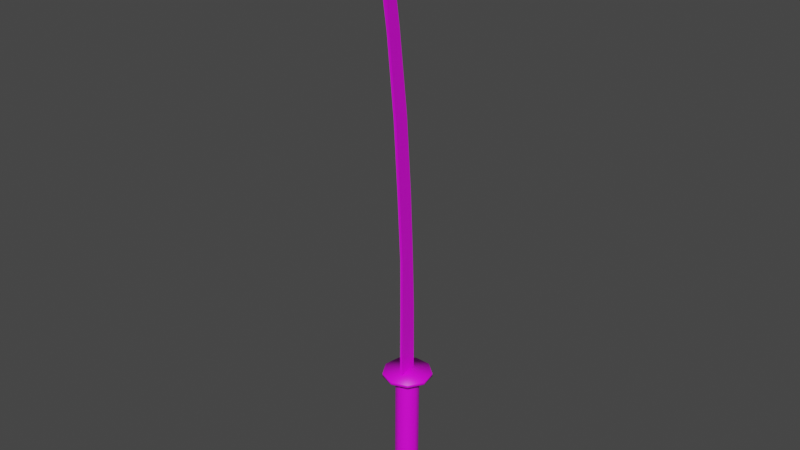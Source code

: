 # Source: Katana.blend  (saved by Blender 2.91.10; exported with 4.5.12 LTS)
import bpy
from mathutils import Matrix  # noqa: F401  (used for matrix-valued properties, if any)

bpy.ops.wm.read_factory_settings(use_empty=True)
scene = bpy.context.scene
scene.name = 'Scene'

# ---- images (referenced by path relative to the original .blend; pixels are not part of the script)
import os
ASSET_DIR = os.environ.get("B2B_ASSET_DIR", "")  # directory of the original .blend (textures are referenced by path, not embedded)
HERE = os.path.dirname(os.path.abspath(__file__))  # packed textures are extracted next to this script under _unpacked/

def load_image(name, relpath, width, height, colorspace="sRGB"):
    """Load a texture the original file referenced (path relative to the .blend, or extracted next to this script)."""
    p = next((c for c in (os.path.join(HERE, relpath), os.path.join(ASSET_DIR, relpath)) if relpath and os.path.exists(c)), "")
    if p:
        img = bpy.data.images.load(p, check_existing=True)
        img.name = name
    else:  # same state as the original file: an image datablock whose file is absent (Cycles renders it pink)
        img = bpy.data.images.new(name, width, height)
        img.source = "FILE"
        img.filepath = "//" + (relpath or name)
    img.colorspace_settings.name = colorspace
    return img
img_soul_scythe_jpg = load_image('Soul Scythe.jpg', 'Textures/Soul Scythe.jpg', 1024, 1024, 'sRGB')

# ---- materials (node trees are filled in below, after node groups)
mat_material_001 = bpy.data.materials.new('Material.001')
mat_material_001.use_transparent_shadow = False

# ---- material node trees
mat_material_001.use_nodes = True; mat_material_001.node_tree.nodes.clear()
_N = mat_material_001.node_tree.nodes; _L = mat_material_001.node_tree.links
n0 = _N.new('ShaderNodeBsdfPrincipled'); n0.name = 'Principled BSDF'; n0.location = (10, 300)
n0.distribution = 'GGX'
n0.subsurface_method = 'BURLEY'
n0.inputs[3].default_value = 1.45
n0.inputs[27].default_value = (0.0, 0.0, 0.0, 1.0)
n0.inputs[28].default_value = 1.0
n1 = _N.new('ShaderNodeOutputMaterial'); n1.name = 'Material Output'; n1.location = (300, 300)
n2 = _N.new('ShaderNodeTexImage'); n2.name = 'Image Texture'; n2.location = (-280, 280)
n2.image = img_soul_scythe_jpg
_L.new(n0.outputs[0], n1.inputs[0])
_L.new(n2.outputs[0], n0.inputs[0])
n1.is_active_output = True

# ---- world
world_world = bpy.data.worlds.new('World'); scene.world = world_world
world_world.use_nodes = True; world_world.node_tree.nodes.clear()
_N = world_world.node_tree.nodes; _L = world_world.node_tree.links
n0 = _N.new('ShaderNodeOutputWorld'); n0.name = 'World Output'; n0.location = (300, 300)
n1 = _N.new('ShaderNodeBackground'); n1.name = 'Background'; n1.location = (10, 300)
n1.inputs[0].default_value = (0.05088, 0.05088, 0.05088, 1.0)
_L.new(n1.outputs[0], n0.inputs[0])
n0.is_active_output = True
world_world.color = (0.05088, 0.05088, 0.05088)
world_world.use_sun_shadow = False
world_world.sun_shadow_jitter_overblur = 0.0

# ---- meshes
me_cylinder = bpy.data.meshes.new('Cylinder')
me_cylinder.from_pydata([(-5.215e-08, -0.1288, -0.01593), (0.08127, -0.09923, -0.01594), (0.1245, -0.02433, -0.01596), (0.1095, 0.06084, -0.01598), (0.04324, 0.1164, -0.01599), (-0.04324, 0.1164, -0.01599), (-0.1095, 0.06084, -0.01598), (-0.1245, -0.02433, -0.01596), (-0.08127, -0.09923, -0.01594), (-0.01256, -0.003816, 0.4154), (-0.01256, -0.05345, 0.3723), (-0.01256, -0.07507, 0.2629), (-0.01256, -0.0508, 0.1435), (-0.01256, 0.007273, 0.085), (-0.00756, -0.3201, 4.729), (-0.001305, -0.3538, 4.71), (0.006486, -0.3901, 4.678), (0.008422, -0.393, 4.629), (0.005148, -0.3658, 4.562), (-0.003054, -0.3137, 4.558), (-0.00688, -0.2847, 4.538), (0.001697, -0.3369, 4.52), (0.00646, -0.3327, 4.491), (0.009575, -0.3383, 4.421), (0.0106, -0.3341, 4.368), (0.003946, -0.2146, 3.692), (-0.00703, -0.1422, 3.681), (-0.008296, -0.1292, 3.636), (-0.0004323, -0.1787, 3.622), (0.003639, -0.2001, 3.575), (0.00348, -0.1906, 3.497), (-0.0009019, -0.1581, 3.459), (-0.008361, -0.1069, 3.451), (-0.008552, -0.1, 3.405), (-0.001016, -0.1496, 3.387), (0.005307, -0.1859, 3.343), (0.005845, -0.1792, 3.249), (0.001658, -0.145, 3.194), (-0.007189, -0.08234, 3.181), (-0.006964, -0.07811, 3.134), (0.0007976, -0.1294, 3.114), (0.006149, -0.1588, 3.052), (0.007541, -0.1557, 2.947), (0.003997, -0.125, 2.895), (0.009721, -0.1011, 1.981), (0.007626, -0.08196, 1.908), (-0.001574, -0.01489, 1.892), (-0.001324, -0.01253, 1.817), (0.00679, -0.06836, 1.771), (0.007207, -0.0669, 1.69), (0.00571, -0.05216, 1.619), (-0.004266, 0.01932, 1.602), (-0.00441, 0.02349, 1.539), (-5.215e-08, -0.1299, -0.1327), (-5.215e-08, -0.1309, -0.2458), (-5.215e-08, -0.1319, -0.3588), (-5.215e-08, -0.1329, -0.4719), (-5.215e-08, -0.1339, -0.585), (-5.215e-08, -0.135, -0.6981), (-5.215e-08, -0.136, -0.8111), (-5.215e-08, -0.137, -0.9242), (-5.215e-08, -0.138, -1.037), (-5.215e-08, -0.139, -1.15), (-5.215e-08, -0.1401, -1.263), (-5.215e-08, -0.1411, -1.377), (0.0004872, -0.01015, 1.52), (0.08127, -0.1125, -1.49), (0.08127, -0.1115, -1.377), (0.08127, -0.1105, -1.263), (0.08127, -0.1095, -1.15), (0.08127, -0.1084, -1.037), (0.08127, -0.1074, -0.9242), (0.08127, -0.1064, -0.8112), (0.08127, -0.1054, -0.6981), (0.08127, -0.1044, -0.585), (0.08127, -0.1033, -0.4719), (0.08127, -0.1023, -0.3588), (0.08127, -0.1013, -0.2458), (0.08127, -0.1003, -0.1327), (0.1245, -0.03762, -1.49), (0.1245, -0.03661, -1.377), (0.1245, -0.03559, -1.263), (0.1245, -0.03457, -1.15), (0.1245, -0.03355, -1.037), (0.1245, -0.03253, -0.9243), (0.1245, -0.03151, -0.8112), (0.1245, -0.03049, -0.6981), (0.1245, -0.02947, -0.585), (0.1245, -0.02845, -0.4719), (0.1245, -0.02743, -0.3589), (0.1245, -0.02641, -0.2458), (0.1245, -0.02539, -0.1327), (0.1095, 0.04754, -1.49), (0.1095, 0.04856, -1.377), (0.1095, 0.04958, -1.264), (0.1095, 0.0506, -1.15), (0.1095, 0.05162, -1.037), (0.1095, 0.05264, -0.9243), (0.1095, 0.05366, -0.8112), (0.1095, 0.05468, -0.6981), (0.1095, 0.0557, -0.585), (0.1095, 0.05672, -0.472), (0.1095, 0.05774, -0.3589), (0.1095, 0.05876, -0.2458), (0.1095, 0.05978, -0.1327), (0.04324, 0.1031, -1.49), (0.04324, 0.1042, -1.377), (0.04324, 0.1052, -1.264), (0.04324, 0.1062, -1.15), (0.04324, 0.1072, -1.037), (0.04324, 0.1082, -0.9243), (0.04324, 0.1093, -0.8112), (0.04324, 0.1103, -0.6981), (0.04324, 0.1113, -0.5851), (0.04324, 0.1123, -0.472), (0.04324, 0.1133, -0.3589), (0.04324, 0.1144, -0.2458), (0.04324, 0.1154, -0.1327), (-0.04324, 0.1031, -1.49), (-0.04324, 0.1042, -1.377), (-0.04324, 0.1052, -1.264), (-0.04324, 0.1062, -1.15), (-0.04324, 0.1072, -1.037), (-0.04324, 0.1082, -0.9243), (-0.04324, 0.1093, -0.8112), (-0.04324, 0.1103, -0.6981), (-0.04324, 0.1113, -0.5851), (-0.04324, 0.1123, -0.472), (-0.04324, 0.1133, -0.3589), (-0.04324, 0.1144, -0.2458), (-0.04324, 0.1154, -0.1327), (-0.1095, 0.04754, -1.49), (-0.1095, 0.04856, -1.377), (-0.1095, 0.04958, -1.264), (-0.1095, 0.0506, -1.15), (-0.1095, 0.05162, -1.037), (-0.1095, 0.05264, -0.9243), (-0.1095, 0.05366, -0.8112), (-0.1095, 0.05468, -0.6981), (-0.1095, 0.0557, -0.585), (-0.1095, 0.05672, -0.472), (-0.1095, 0.05774, -0.3589), (-0.1095, 0.05876, -0.2458), (-0.1095, 0.05978, -0.1327), (-0.1245, -0.03762, -1.49), (-0.1245, -0.03661, -1.377), (-0.1245, -0.03559, -1.263), (-0.1245, -0.03457, -1.15), (-0.1245, -0.03355, -1.037), (-0.1245, -0.03253, -0.9243), (-0.1245, -0.03151, -0.8112), (-0.1245, -0.03049, -0.6981), (-0.1245, -0.02947, -0.585), (-0.1245, -0.02845, -0.4719), (-0.1245, -0.02743, -0.3589), (-0.1245, -0.02641, -0.2458), (-0.1245, -0.02539, -0.1327), (-0.08127, -0.1125, -1.49), (-0.08127, -0.1115, -1.377), (-0.08127, -0.1105, -1.263), (-0.08127, -0.1095, -1.15), (-0.08127, -0.1084, -1.037), (-0.08127, -0.1074, -0.9242), (-0.08127, -0.1064, -0.8112), (-0.08127, -0.1054, -0.6981), (-0.08127, -0.1044, -0.585), (-0.08127, -0.1033, -0.4719), (-0.08127, -0.1023, -0.3588), (-0.08127, -0.1013, -0.2458), (-0.08127, -0.1003, -0.1327), (0.00757, -0.05719, 1.46), (0.01008, -0.06525, 0.7469), (0.01071, -0.0709, 0.6568), (0.009099, -0.05882, 0.5808), (0.003554, -0.01571, 0.5373), (-0.007513, 0.07249, 0.5043), (-0.007455, 0.07232, 0.4593), (0.001921, -0.003816, 0.4154), (0.008216, -0.05345, 0.3723), (0.01087, -0.07507, 0.2629), (0.007769, -0.0508, 0.1435), (0.0007589, 0.007273, 0.085), (0.009268, -0.1021, 2.058), (0.007808, -0.05404, 1.364), (-0.01256, -0.05404, 1.364), (-0.01256, -0.04911, 2.872), (-0.01256, -0.3319, 4.321), (0.007051, -0.0414, 0.7682), (-0.01256, -0.0414, 0.7682), (0.01107, -0.3273, 4.321), (-0.01256, 0.1169, 0.06526), (-0.01256, -0.2929, 4.754), (0.007179, -0.2393, 3.726), (-0.01256, -0.1021, 2.058), (-0.01256, -0.2393, 3.726), (-0.006567, -0.04911, 2.872), (-5.215e-08, -0.1421, -1.49), (-0.01256, -0.4911, 5.041), (-0.01256, -0.3218, 4.893), (-0.01256, -0.461, 4.86), (-0.01256, -0.2025, 4.322), (-0.01256, -0.3805, 4.319), (-0.01256, -0.1112, 3.725), (-0.01256, -0.2887, 3.726), (-0.01256, -0.007863, 2.873), (-0.01256, -0.1962, 2.868), (-0.01256, 0.05453, 2.066), (-0.01256, -0.1418, 2.056), (-0.01256, 0.08997, 1.362), (-0.01256, -0.1034, 1.364), (-0.01256, 0.1122, 0.7689), (-0.01256, -0.102, 0.768), (-0.01256, 0.1174, 0.004307), (-0.01256, -0.1076, 0.00708), (0.01479, -0.4911, 5.041), (0.01479, -0.461, 4.86), (0.01479, -0.3805, 4.319), (0.01479, -0.2887, 3.726), (0.01479, -0.1962, 2.868), (0.01479, -0.1418, 2.056), (0.01479, -0.1034, 1.364), (0.01479, -0.102, 0.768), (0.01479, -0.1076, 0.00708), (-0.1691, -0.2039, 0.01953), (-0.2591, -0.04805, 0.01949), (-0.2278, 0.1292, 0.01944), (-0.08998, 0.2448, 0.01941), (0.08998, 0.2448, 0.01941), (0.2278, 0.1292, 0.01944), (0.2591, -0.04805, 0.01949), (0.1691, -0.2039, 0.01953), (-3.772e-08, -0.2655, 0.01954), (-0.1691, -0.2039, -0.01591), (-0.2591, -0.04806, -0.01595), (-0.2278, 0.1292, -0.016), (-0.08998, 0.2448, -0.01603), (0.08998, 0.2448, -0.01603), (0.2278, 0.1292, -0.016), (0.2591, -0.04806, -0.01595), (0.1691, -0.2039, -0.01591), (-4.028e-08, -0.2655, -0.0159), (-0.01256, 0.07232, 0.4593), (-0.01256, 0.07249, 0.5043), (-0.01256, -0.01571, 0.5373), (-0.01256, -0.05882, 0.5808), (-0.01256, -0.0709, 0.6568), (-0.01256, -0.06525, 0.7469), (-0.01256, -0.05719, 1.46), (-0.01256, -0.01015, 1.52), (-0.01256, 0.02349, 1.539), (-0.01256, 0.01932, 1.602), (-0.01256, -0.05216, 1.619), (-0.01256, -0.0669, 1.69), (-0.01256, -0.06836, 1.771), (-0.01256, -0.01253, 1.817), (-0.01256, -0.01489, 1.892), (-0.01256, -0.08196, 1.908), (-0.01256, -0.1011, 1.981), (-0.01256, -0.125, 2.895), (-0.01256, -0.1557, 2.947), (-0.01256, -0.1588, 3.052), (-0.01256, -0.1294, 3.114), (-0.01256, -0.07811, 3.134), (-0.01256, -0.08234, 3.181), (-0.01256, -0.145, 3.194), (-0.01256, -0.1792, 3.249), (-0.01256, -0.1859, 3.343), (-0.01256, -0.1496, 3.387), (-0.01256, -0.1, 3.405), (-0.01256, -0.1069, 3.451), (-0.01256, -0.1581, 3.459), (-0.01256, -0.1906, 3.497), (-0.01256, -0.2001, 3.575), (-0.01256, -0.1787, 3.622), (-0.01256, -0.1292, 3.636), (-0.01256, -0.1422, 3.681), (-0.01256, -0.2146, 3.692), (-0.01256, -0.3386, 4.368), (-0.01256, -0.3429, 4.421), (-0.01256, -0.332, 4.491), (-0.01256, -0.3208, 4.517), (-0.01256, -0.2847, 4.538), (-0.01256, -0.3137, 4.558), (-0.01256, -0.3658, 4.562), (-0.01256, -0.393, 4.629), (-0.01256, -0.3901, 4.678), (-0.01256, -0.3538, 4.71), (-0.01256, -0.3201, 4.729), (0.002947, -0.01029, 0.7961), (-0.002856, 0.03399, 0.8278), (-0.002117, 0.02625, 0.8799), (0.007255, -0.04868, 0.9199), (0.009271, -0.06348, 0.9765), (0.009437, -0.06488, 1.071), (0.004976, -0.03357, 1.173), (-0.002042, 0.016, 1.201), (-0.003589, 0.02681, 1.255), (0.00437, -0.02956, 1.295), (0.009037, -0.1025, 2.084), (0.003213, -0.06515, 2.144), (-0.002338, -0.02623, 2.158), (-0.00259, -0.02782, 2.202), (0.003971, -0.07634, 2.219), (0.008372, -0.114, 2.303), (0.007904, -0.1188, 2.423), (0.002516, -0.08674, 2.499), (-0.00506, -0.03455, 2.52), (-0.005352, -0.03613, 2.567), (0.002439, -0.09089, 2.568), (0.007853, -0.1313, 2.614), (0.007549, -0.1362, 2.719), (0.005679, -0.1272, 2.776), (-0.006449, -0.04579, 2.81), (0.008131, -0.2471, 3.737), (0.00729, -0.253, 3.811), (-0.00177, -0.2025, 3.865), (-0.007534, -0.1671, 3.878), (-0.006218, -0.1802, 3.908), (0.004792, -0.2526, 3.914), (0.008004, -0.2824, 3.972), (0.007601, -0.2944, 4.066), (0.004552, -0.2853, 4.136), (-0.006865, -0.2163, 4.171), (-0.007311, -0.2188, 4.207), (0.003967, -0.293, 4.21), (0.01002, -0.3081, 4.24), (0.0111, -0.3255, 4.307), (-0.01256, -0.01029, 0.7961), (-0.01256, 0.03399, 0.8278), (-0.01256, 0.02625, 0.8799), (-0.01256, -0.04868, 0.9199), (-0.01256, -0.06348, 0.9765), (-0.01256, -0.06488, 1.071), (-0.01256, -0.03357, 1.173), (-0.01256, 0.016, 1.201), (-0.01256, 0.02681, 1.255), (-0.01256, -0.02956, 1.295), (-0.01256, -0.1025, 2.084), (-0.01256, -0.06515, 2.144), (-0.01256, -0.02623, 2.158), (-0.01256, -0.02782, 2.202), (-0.01256, -0.07634, 2.219), (-0.01256, -0.114, 2.303), (-0.01256, -0.1188, 2.423), (-0.01256, -0.08674, 2.499), (-0.01256, -0.03455, 2.52), (-0.01256, -0.03613, 2.567), (-0.01256, -0.09089, 2.568), (-0.01256, -0.1313, 2.614), (-0.01256, -0.1362, 2.719), (-0.01256, -0.1272, 2.776), (-0.01256, -0.04579, 2.81), (-0.01256, -0.2471, 3.737), (-0.01256, -0.253, 3.811), (-0.01256, -0.2025, 3.865), (-0.01256, -0.1671, 3.878), (-0.01256, -0.1802, 3.908), (-0.01256, -0.2526, 3.914), (-0.01256, -0.2824, 3.972), (-0.01256, -0.2944, 4.066), (-0.01256, -0.2853, 4.136), (-0.01256, -0.2163, 4.171), (-0.01256, -0.2188, 4.207), (-0.01256, -0.2686, 4.212), (-0.01256, -0.3126, 4.241), (-0.01256, -0.33, 4.308), (-0.08998, 0.2445, -0.01247), (0.08998, 0.2445, -0.01247), (-0.08998, 0.2091, -0.01247), (0.08998, 0.2091, -0.01247), (-0.08998, 0.2091, -0.1863), (-0.08998, 0.2445, -0.1863), (0.08998, 0.2091, -0.1863), (0.08998, 0.2445, -0.1863), (0.0, 0.2091, -0.01904), (0.0, 0.2445, -0.01904), (-0.01362, 0.2091, -0.1574), (-0.01362, 0.2445, -0.1574), (0.01362, 0.2091, -0.02039), (0.01362, 0.2445, -0.02039), (-0.02672, 0.2091, -0.1534), (-0.02672, 0.2445, -0.1534), (0.02672, 0.2091, -0.02436), (0.02672, 0.2445, -0.02436), (-0.03879, 0.2091, -0.1469), (-0.03879, 0.2445, -0.1469), (0.03879, 0.2091, -0.03081), (0.03879, 0.2445, -0.03081), (-0.04937, 0.2091, -0.1382), (-0.04937, 0.2445, -0.1382), (0.04937, 0.2091, -0.03949), (0.04937, 0.2445, -0.03949), (-0.05806, 0.2445, -0.1277), (-0.05806, 0.2091, -0.1277), (0.0512, 0.2091, -0.04172), (0.0534, 0.2445, -0.04441), (-0.06451, 0.2445, -0.1156), (-0.06451, 0.2091, -0.1156), (0.05806, 0.2091, -0.05008), (0.05806, 0.2445, -0.05008), (-0.06848, 0.2445, -0.1025), (-0.06848, 0.2091, -0.1025), (0.06451, 0.2445, -0.06215), (0.06451, 0.2091, -0.06215), (-0.06983, 0.2445, -0.08887), (-0.06983, 0.2091, -0.08887), (0.06848, 0.2445, -0.07525), (0.06848, 0.2091, -0.07525), (-0.06848, 0.2445, -0.07525), (-0.06848, 0.2091, -0.07525), (0.06983, 0.2445, -0.08887), (0.06983, 0.2091, -0.08887), (-0.06451, 0.2445, -0.06215), (-0.06451, 0.2091, -0.06215), (0.06848, 0.2445, -0.1025), (0.06848, 0.2091, -0.1025), (-0.05806, 0.2445, -0.05008), (-0.05806, 0.2091, -0.05008), (-0.05403, 0.2445, -0.04517), (0.06451, 0.2445, -0.1156), (0.06451, 0.2091, -0.1156), (-0.05495, 0.2091, -0.04629), (-0.04937, 0.2445, -0.03949), (-0.04937, 0.2091, -0.03949), (0.05806, 0.2445, -0.1277), (0.05806, 0.2091, -0.1277), (-0.03879, 0.2091, -0.03081), (-0.03879, 0.2445, -0.03081), (0.04937, 0.2445, -0.1382), (0.04937, 0.2091, -0.1382), (-0.02672, 0.2091, -0.02436), (-0.02672, 0.2445, -0.02436), (0.03879, 0.2091, -0.1469), (0.03879, 0.2445, -0.1469), (-0.01362, 0.2091, -0.02039), (-0.01362, 0.2445, -0.02039), (0.02672, 0.2091, -0.1534), (0.02672, 0.2445, -0.1534), (0.01362, 0.2091, -0.1574), (0.01362, 0.2445, -0.1574), (-2.275e-08, 0.2091, -0.1587), (-2.275e-08, 0.2445, -0.1587)], [], [(169, 0, 8), (167, 54, 168), (165, 56, 166), (163, 58, 164), (161, 60, 162), (159, 62, 160), (157, 64, 158), (155, 169, 156), (153, 167, 154), (151, 165, 152), (149, 163, 150), (147, 161, 148), (145, 159, 146), (143, 7, 6), (141, 155, 142), (139, 153, 140), (137, 151, 138), (135, 149, 136), (133, 147, 134), (131, 145, 132), (129, 143, 130), (127, 141, 128), (125, 139, 126), (123, 137, 124), (121, 135, 122), (119, 133, 120), (117, 5, 4), (116, 130, 117), (115, 129, 116), (114, 128, 115), (113, 127, 114), (112, 126, 113), (111, 125, 112), (110, 124, 111), (109, 123, 110), (108, 122, 109), (107, 121, 108), (106, 120, 107), (105, 119, 106), (104, 116, 117), (102, 114, 115), (100, 112, 113), (98, 110, 111), (96, 108, 109), (94, 106, 107), (2, 104, 3), (90, 102, 103), (88, 100, 101), (86, 98, 99), (84, 96, 97), (82, 94, 95), (80, 92, 93), (78, 90, 91), (76, 88, 89), (74, 86, 87), (72, 84, 85), (70, 82, 83), (68, 80, 81), (0, 78, 1), (54, 76, 77), (56, 74, 75), (58, 72, 73), (60, 70, 71), (62, 68, 69), (64, 66, 67), (168, 54, 53), (166, 56, 55), (164, 58, 57), (162, 60, 59), (160, 62, 61), (158, 64, 63), (156, 169, 8), (154, 167, 168), (152, 165, 166), (150, 163, 164), (148, 161, 162), (146, 159, 160), (144, 157, 158), (142, 155, 156), (140, 153, 154), (138, 151, 152), (136, 149, 150), (134, 147, 148), (132, 145, 146), (130, 143, 6), (128, 141, 142), (126, 139, 140), (124, 137, 138), (122, 135, 136), (120, 133, 134), (118, 131, 132), (117, 130, 5), (116, 129, 130), (115, 128, 129), (114, 127, 128), (113, 126, 127), (112, 125, 126), (111, 124, 125), (110, 123, 124), (109, 122, 123), (108, 121, 122), (107, 120, 121), (106, 119, 120), (105, 118, 119), (3, 104, 117), (103, 102, 115), (101, 100, 113), (99, 98, 111), (97, 96, 109), (95, 94, 107), (93, 92, 105), (91, 90, 103), (235, 234, 225, 226), (89, 88, 101), (232, 240, 231, 223), (87, 86, 99), (239, 238, 229, 230), (85, 84, 97), (83, 82, 95), (233, 232, 223, 224), (81, 80, 93), (240, 239, 230, 231), (1, 78, 91), (237, 236, 227, 228), (77, 76, 89), (234, 233, 224, 225), (75, 74, 87), (231, 230, 229, 228, 227, 226, 225, 224, 223), (73, 72, 85), (71, 70, 83), (69, 68, 81), (67, 66, 79), (53, 54, 77), (55, 56, 75), (57, 58, 73), (59, 60, 71), (61, 62, 69), (238, 237, 228, 229), (63, 64, 67), (366, 368, 369, 367), (226, 227, 236, 235), (367, 369, 372, 373), (372, 370, 371, 373), (368, 366, 371, 370), (374, 375, 379, 378), (379, 383, 382, 378), (383, 387, 386, 382), (387, 391, 390, 386), (390, 391, 395, 399, 398, 394), (398, 399, 402, 403), (403, 402, 406, 407), (407, 406, 410, 411), (411, 410, 414, 415), (415, 414, 419, 420), (420, 419, 424, 425), (425, 424, 428, 429), (429, 428, 433, 432), (432, 433, 437, 436), (436, 437, 439, 438), (438, 439, 441, 440), (440, 441, 377, 376), (376, 377, 381, 380), (380, 381, 385, 384), (384, 385, 389, 388), (388, 389, 392, 393), (393, 392, 396, 397), (397, 396, 400, 401), (401, 400, 404, 405), (405, 404, 408, 409), (409, 408, 412, 413), (413, 412, 416, 417), (417, 416, 418, 422, 423, 421), (422, 427, 426, 423), (427, 431, 430, 426), (431, 435, 434, 430), (435, 375, 374, 434), (64, 196, 66), (62, 63, 68), (60, 61, 70), (58, 59, 72), (56, 57, 74), (54, 55, 76), (0, 53, 78), (68, 67, 80), (70, 69, 82), (72, 71, 84), (74, 73, 86), (76, 75, 88), (78, 77, 90), (80, 79, 92), (82, 81, 94), (84, 83, 96), (86, 85, 98), (88, 87, 100), (90, 89, 102), (2, 91, 104), (94, 93, 106), (96, 95, 108), (98, 97, 110), (100, 99, 112), (102, 101, 114), (104, 103, 116), (119, 132, 133), (121, 134, 135), (123, 136, 137), (125, 138, 139), (127, 140, 141), (129, 142, 143), (131, 144, 145), (133, 146, 147), (135, 148, 149), (137, 150, 151), (139, 152, 153), (141, 154, 155), (143, 156, 7), (145, 158, 159), (147, 160, 161), (149, 162, 163), (151, 164, 165), (153, 166, 167), (155, 168, 169), (157, 196, 64), (159, 63, 62), (161, 61, 60), (163, 59, 58), (165, 57, 56), (167, 55, 54), (169, 53, 0), (66, 196, 92), (92, 79, 66), (105, 92, 144), (118, 105, 144), (144, 131, 118), (196, 157, 144), (200, 202, 194, 352, 353, 354, 355, 356, 357, 358, 359, 360, 361, 362, 363, 364, 365, 186), (204, 206, 193, 337, 338, 339, 340, 341, 342, 343, 344, 345, 346, 347, 348, 349, 350, 351, 185), (208, 210, 188, 327, 328, 329, 330, 331, 332, 333, 334, 335, 336, 184), (192, 202, 200, 189, 326, 325, 324, 323, 322, 321, 320, 319, 318, 317, 316, 315, 314, 313), (307, 306, 305, 304, 303, 302, 301, 300, 299, 298, 182, 206, 204, 195, 312, 311, 310, 309, 308), (210, 208, 183, 297, 296, 295, 294, 293, 292, 291, 290, 289, 288, 187), (191, 200, 186, 277, 278, 279, 280, 281, 282, 283, 284, 285, 286, 287), (202, 204, 185, 258, 259, 260, 261, 262, 263, 264, 265, 266, 267, 268, 269, 270, 271, 272, 273, 274, 275, 276, 194), (206, 208, 184, 247, 248, 249, 250, 251, 252, 253, 254, 255, 256, 257, 193), (188, 210, 190, 13, 12, 11, 10, 9, 241, 242, 243, 244, 245, 246), (14, 15, 16, 17, 18, 19, 20, 21, 22, 23, 24, 189, 200, 191), (25, 26, 27, 28, 29, 30, 31, 32, 33, 34, 35, 36, 37, 38, 39, 40, 41, 42, 43, 195, 204, 202, 192), (44, 45, 46, 47, 48, 49, 50, 51, 52, 65, 170, 183, 208, 206, 182), (172, 173, 174, 175, 176, 177, 178, 179, 180, 181, 190, 210, 187, 171), (63, 67, 68), (61, 69, 70), (59, 71, 72), (57, 73, 74), (55, 75, 76), (53, 77, 78), (67, 79, 80), (69, 81, 82), (71, 83, 84), (73, 85, 86), (75, 87, 88), (77, 89, 90), (1, 91, 2), (81, 93, 94), (83, 95, 96), (85, 97, 98), (87, 99, 100), (89, 101, 102), (91, 103, 104), (93, 105, 106), (95, 107, 108), (97, 109, 110), (99, 111, 112), (101, 113, 114), (103, 115, 116), (3, 117, 4), (118, 132, 119), (120, 134, 121), (122, 136, 123), (124, 138, 125), (126, 140, 127), (128, 142, 129), (130, 6, 5), (132, 146, 133), (134, 148, 135), (136, 150, 137), (138, 152, 139), (140, 154, 141), (142, 156, 143), (144, 158, 145), (146, 160, 147), (148, 162, 149), (150, 164, 151), (152, 166, 153), (154, 168, 155), (156, 8, 7), (158, 63, 159), (160, 61, 161), (162, 59, 163), (164, 57, 165), (166, 55, 167), (168, 53, 169), (222, 213, 212), (198, 197, 214), (217, 203, 205, 218), (221, 211, 213, 222), (214, 197, 199, 215), (215, 199, 201, 216), (220, 209, 211, 221), (218, 205, 207, 219), (216, 201, 203, 217), (219, 207, 209, 220), (199, 197, 198), (280, 279, 278, 277, 186, 201, 199, 198, 191, 287, 286, 285, 284, 283, 282, 281), (203, 201, 186, 365, 364, 363, 362, 361, 360, 359, 358, 357, 356, 355, 354, 353, 352, 194), (274, 273, 272, 271, 270, 269, 268, 267, 266, 265, 264, 263, 262, 261, 260, 259, 258, 185, 205, 203, 194, 276, 275), (207, 205, 185, 351, 350, 349, 348, 347, 346, 345, 344, 343, 342, 341, 340, 339, 338, 337, 193), (248, 247, 184, 209, 207, 193, 257, 256, 255, 254, 253, 252, 251, 250, 249), (327, 188, 211, 209, 184, 336, 335, 334, 333, 332, 331, 330, 329, 328), (241, 9, 10, 11, 12, 13, 190, 212, 213, 211, 188, 246, 245, 244, 243, 242), (196, 144, 92), (215, 198, 214), (19, 18, 17, 16, 15, 14, 191, 198, 215, 216, 189, 24, 23, 22, 21, 20), (216, 217, 192, 313, 314, 315, 316, 317, 318, 319, 320, 321, 322, 323, 324, 325, 326, 189), (26, 25, 192, 217, 218, 195, 43, 42, 41, 40, 39, 38, 37, 36, 35, 34, 33, 32, 31, 30, 29, 28, 27), (195, 218, 219, 182, 298, 299, 300, 301, 302, 303, 304, 305, 306, 307, 308, 309, 310, 311, 312), (51, 50, 49, 48, 47, 46, 45, 44, 182, 219, 220, 183, 170, 65, 52), (220, 221, 187, 288, 289, 290, 291, 292, 293, 294, 295, 296, 297, 183), (174, 173, 172, 171, 187, 221, 222, 212, 190, 181, 180, 179, 178, 177, 176, 175), (0, 1, 239, 240), (3, 4, 236, 237), (4, 5, 235, 236), (5, 6, 234, 235), (6, 7, 233, 234), (7, 8, 232, 233), (8, 0, 240, 232), (1, 2, 238, 239), (2, 3, 237, 238), (418, 366, 367, 395, 391, 387, 383, 379, 375, 435, 431, 427, 422), (395, 367, 373, 371, 366, 418, 416, 412, 408, 404, 400, 396, 392, 389, 385, 381, 377, 441, 439, 437, 433, 428, 424, 419, 414, 410, 406, 402, 399), (390, 394, 369, 368, 421, 423, 426, 430, 434, 374, 378, 382, 386), (421, 368, 370, 372, 369, 394, 398, 403, 407, 411, 415, 420, 425, 429, 432, 436, 438, 440, 376, 380, 384, 388, 393, 397, 401, 405, 409, 413, 417)])
me_cylinder.polygons.foreach_set('use_smooth', [1, 1, 1, 1, 1, 1, 1, 1, 1, 1, 1, 1, 1, 1, 1, 1, 1, 1, 1, 1, 1, 1, 1, 1, 1, 1, 1, 1, 1, 1, 1, 1, 1, 1, 1, 1, 1, 1, 1, 1, 1, 1, 1, 1, 1, 1, 1, 1, 1, 1, 1, 1, 1, 1, 1, 1, 1, 1, 1, 1, 1, 1, 1, 1, 1, 1, 1, 1, 1, 1, 1, 1, 1, 1, 1, 1, 1, 1, 1, 1, 1, 1, 1, 1, 1, 1, 1, 1, 1, 1, 1, 1, 1, 1, 1, 1, 1, 1, 1, 1, 1, 1, 1, 1, 1, 1, 1, 1, 1, 1, 1, 1, 1, 1, 1, 1, 1, 1, 1, 1, 1, 1, 1, 1, 1, 1, 1, 1, 1, 1, 1, 1, 1, 1, 1, 1, 1, 1, 1, 1, 1, 1, 1, 1, 1, 1, 1, 1, 1, 1, 1, 1, 1, 1, 1, 1, 1, 1, 1, 1, 1, 1, 1, 1, 1, 1, 1, 1, 1, 1, 1, 1, 1, 1, 1, 1, 1, 1, 1, 1, 1, 1, 1, 1, 1, 1, 1, 1, 1, 1, 1, 1, 1, 1, 1, 1, 1, 1, 1, 1, 1, 1, 1, 1, 1, 1, 1, 1, 1, 1, 1, 1, 1, 1, 1, 1, 1, 1, 1, 1, 1, 1, 1, 1, 1, 1, 1, 1, 1, 1, 1, 1, 1, 1, 0, 0, 0, 0, 0, 0, 0, 0, 0, 0, 0, 0, 0, 0, 1, 1, 1, 1, 1, 1, 1, 1, 1, 1, 1, 1, 1, 1, 1, 1, 1, 1, 1, 1, 1, 1, 1, 1, 1, 1, 1, 1, 1, 1, 1, 1, 1, 1, 1, 1, 1, 1, 1, 1, 1, 1, 1, 1, 1, 1, 1, 1, 1, 1, 1, 1, 0, 0, 0, 0, 0, 0, 0, 0, 0, 0, 0, 0, 0, 0, 0, 0, 0, 0, 1, 0, 0, 0, 0, 0, 0, 0, 0, 1, 1, 1, 1, 1, 1, 1, 1, 1, 1, 1, 1, 1])
_uv = me_cylinder.uv_layers.new(name='UVMap')
_uv.uv.foreach_set('vector', [0.8231, 0.3644, 0.8273, 0.3703, 0.8231, 0.3703, 0.8231, 0.3531, 0.8273, 0.3588, 0.8231, 0.3588, 0.8231, 0.3418, 0.8273, 0.3475, 0.8231, 0.3475, 0.8231, 0.3305, 0.8273, 0.3362, 0.8231, 0.3362, 0.8231, 0.3192, 0.8273, 0.3249, 0.8231, 0.3249, 0.8231, 0.3079, 0.8273, 0.3136, 0.8231, 0.3135, 0.8231, 0.2966, 0.8273, 0.3023, 0.8231, 0.3022, 0.8199, 0.3588, 0.8231, 0.3644, 0.8199, 0.3644, 0.8199, 0.3475, 0.8231, 0.3531, 0.8199, 0.3531, 0.8199, 0.3361, 0.8231, 0.3418, 0.8199, 0.3418, 0.8199, 0.3248, 0.8231, 0.3305, 0.8199, 0.3305, 0.8199, 0.3135, 0.8231, 0.3192, 0.8199, 0.3192, 0.8199, 0.3022, 0.8231, 0.3079, 0.8199, 0.3079, 0.8766, 0.3025, 0.8725, 0.2966, 0.8766, 0.2966, 0.8766, 0.314, 0.8725, 0.3082, 0.8766, 0.3083, 0.8766, 0.3254, 0.8725, 0.3196, 0.8766, 0.3197, 0.8766, 0.3368, 0.8725, 0.331, 0.8766, 0.3311, 0.8766, 0.3482, 0.8725, 0.3424, 0.8766, 0.3425, 0.8766, 0.3597, 0.8725, 0.3539, 0.8766, 0.3539, 0.8766, 0.3711, 0.8725, 0.3653, 0.8766, 0.3654, 0.8337, 0.308, 0.8305, 0.3024, 0.8337, 0.3024, 0.8337, 0.3193, 0.8305, 0.3137, 0.8337, 0.3137, 0.8337, 0.3306, 0.8305, 0.325, 0.8337, 0.325, 0.8337, 0.3419, 0.8305, 0.3363, 0.8337, 0.3362, 0.8337, 0.3532, 0.8305, 0.3475, 0.8337, 0.3475, 0.8337, 0.3644, 0.8305, 0.3588, 0.8337, 0.3588, 0.8379, 0.3024, 0.8337, 0.2966, 0.8379, 0.2966, 0.8379, 0.308, 0.8337, 0.3024, 0.8379, 0.3024, 0.8379, 0.3137, 0.8337, 0.308, 0.8379, 0.308, 0.8379, 0.3193, 0.8337, 0.3137, 0.8379, 0.3137, 0.8379, 0.325, 0.8337, 0.3193, 0.8379, 0.3193, 0.8379, 0.3306, 0.8337, 0.325, 0.8379, 0.325, 0.8379, 0.3362, 0.8337, 0.3306, 0.8379, 0.3306, 0.8379, 0.3419, 0.8337, 0.3362, 0.8379, 0.3362, 0.8379, 0.3475, 0.8337, 0.3419, 0.8379, 0.3419, 0.8379, 0.3532, 0.8337, 0.3475, 0.8379, 0.3475, 0.8379, 0.3588, 0.8337, 0.3532, 0.8379, 0.3532, 0.8379, 0.3644, 0.8337, 0.3588, 0.8379, 0.3588, 0.8379, 0.3701, 0.8337, 0.3644, 0.8379, 0.3644, 0.8411, 0.3024, 0.8379, 0.308, 0.8379, 0.3024, 0.8411, 0.3137, 0.8379, 0.3193, 0.8379, 0.3137, 0.8411, 0.325, 0.8379, 0.3306, 0.8379, 0.325, 0.8411, 0.3363, 0.8379, 0.3419, 0.8379, 0.3362, 0.8411, 0.3475, 0.8379, 0.3532, 0.8379, 0.3475, 0.8411, 0.3588, 0.8379, 0.3644, 0.8379, 0.3588, 0.8687, 0.3423, 0.8697, 0.341, 0.8697, 0.3423, 0.8687, 0.3397, 0.8697, 0.3384, 0.8697, 0.3397, 0.8687, 0.3371, 0.8697, 0.3358, 0.8697, 0.3371, 0.8687, 0.3345, 0.8697, 0.3332, 0.8697, 0.3345, 0.8687, 0.3319, 0.8697, 0.3306, 0.8697, 0.3319, 0.8687, 0.3293, 0.8697, 0.3279, 0.8697, 0.3293, 0.8687, 0.3267, 0.8697, 0.3253, 0.8697, 0.3266, 0.868, 0.341, 0.8687, 0.3397, 0.8687, 0.341, 0.868, 0.3384, 0.8687, 0.3371, 0.8687, 0.3384, 0.868, 0.3358, 0.8687, 0.3345, 0.8687, 0.3358, 0.868, 0.3332, 0.8687, 0.3319, 0.8687, 0.3332, 0.868, 0.3306, 0.8687, 0.3293, 0.8687, 0.3306, 0.868, 0.328, 0.8687, 0.3267, 0.8687, 0.328, 0.8273, 0.3703, 0.8305, 0.3646, 0.8305, 0.3704, 0.8273, 0.3588, 0.8305, 0.3533, 0.8305, 0.3589, 0.8273, 0.3475, 0.8305, 0.3419, 0.8305, 0.3476, 0.8273, 0.3362, 0.8305, 0.3306, 0.8305, 0.3363, 0.8273, 0.3249, 0.8305, 0.3193, 0.8305, 0.325, 0.8273, 0.3136, 0.8305, 0.308, 0.8305, 0.3137, 0.8273, 0.3023, 0.8305, 0.2967, 0.8305, 0.3024, 0.8231, 0.3588, 0.8273, 0.3588, 0.8273, 0.3645, 0.8231, 0.3475, 0.8273, 0.3475, 0.8273, 0.3532, 0.8231, 0.3362, 0.8273, 0.3362, 0.8273, 0.3419, 0.8231, 0.3249, 0.8273, 0.3249, 0.8273, 0.3306, 0.8231, 0.3135, 0.8273, 0.3136, 0.8273, 0.3193, 0.8231, 0.3022, 0.8273, 0.3023, 0.8273, 0.3079, 0.8199, 0.3644, 0.8231, 0.3644, 0.8231, 0.3703, 0.8199, 0.3531, 0.8231, 0.3531, 0.8231, 0.3588, 0.8199, 0.3418, 0.8231, 0.3418, 0.8231, 0.3475, 0.8199, 0.3305, 0.8231, 0.3305, 0.8231, 0.3362, 0.8199, 0.3192, 0.8231, 0.3192, 0.8231, 0.3249, 0.8199, 0.3079, 0.8231, 0.3079, 0.8231, 0.3135, 0.8199, 0.2966, 0.8231, 0.2966, 0.8231, 0.3022, 0.8766, 0.3083, 0.8725, 0.3082, 0.8725, 0.3025, 0.8766, 0.3197, 0.8725, 0.3196, 0.8725, 0.3139, 0.8766, 0.3311, 0.8725, 0.331, 0.8725, 0.3253, 0.8766, 0.3425, 0.8725, 0.3424, 0.8725, 0.3367, 0.8766, 0.3539, 0.8725, 0.3539, 0.8725, 0.3481, 0.8766, 0.3654, 0.8725, 0.3653, 0.8725, 0.3596, 0.8337, 0.3024, 0.8305, 0.3024, 0.8305, 0.2966, 0.8337, 0.3137, 0.8305, 0.3137, 0.8305, 0.308, 0.8337, 0.325, 0.8305, 0.325, 0.8305, 0.3193, 0.8337, 0.3362, 0.8305, 0.3363, 0.8305, 0.3306, 0.8337, 0.3475, 0.8305, 0.3475, 0.8305, 0.3419, 0.8337, 0.3588, 0.8305, 0.3588, 0.8305, 0.3532, 0.8337, 0.3701, 0.8305, 0.3701, 0.8305, 0.3645, 0.8379, 0.3024, 0.8337, 0.3024, 0.8337, 0.2966, 0.8379, 0.308, 0.8337, 0.308, 0.8337, 0.3024, 0.8379, 0.3137, 0.8337, 0.3137, 0.8337, 0.308, 0.8379, 0.3193, 0.8337, 0.3193, 0.8337, 0.3137, 0.8379, 0.325, 0.8337, 0.325, 0.8337, 0.3193, 0.8379, 0.3306, 0.8337, 0.3306, 0.8337, 0.325, 0.8379, 0.3362, 0.8337, 0.3362, 0.8337, 0.3306, 0.8379, 0.3419, 0.8337, 0.3419, 0.8337, 0.3362, 0.8379, 0.3475, 0.8337, 0.3475, 0.8337, 0.3419, 0.8379, 0.3532, 0.8337, 0.3532, 0.8337, 0.3475, 0.8379, 0.3588, 0.8337, 0.3588, 0.8337, 0.3532, 0.8379, 0.3644, 0.8337, 0.3644, 0.8337, 0.3588, 0.8379, 0.3701, 0.8337, 0.3701, 0.8337, 0.3644, 0.8411, 0.2966, 0.8411, 0.3024, 0.8379, 0.3024, 0.8411, 0.308, 0.8411, 0.3137, 0.8379, 0.3137, 0.8411, 0.3193, 0.8411, 0.325, 0.8379, 0.325, 0.8411, 0.3306, 0.8411, 0.3363, 0.8379, 0.3362, 0.8411, 0.3419, 0.8411, 0.3475, 0.8379, 0.3475, 0.8411, 0.3532, 0.8411, 0.3588, 0.8379, 0.3588, 0.8411, 0.3645, 0.8411, 0.3701, 0.8379, 0.3701, 0.8687, 0.341, 0.8687, 0.3397, 0.8697, 0.3397, 0.8017, 0.2885, 0.8017, 0.2669, 0.8069, 0.2668, 0.8069, 0.2884, 0.8687, 0.3384, 0.8687, 0.3371, 0.8697, 0.3371, 0.807, 0.1958, 0.8069, 0.1674, 0.8121, 0.1673, 0.8121, 0.1957, 0.8687, 0.3358, 0.8687, 0.3345, 0.8697, 0.3345, 0.8017, 0.2168, 0.8017, 0.1952, 0.8069, 0.1954, 0.8069, 0.217, 0.8687, 0.3332, 0.8687, 0.3319, 0.8697, 0.3319, 0.8687, 0.3306, 0.8687, 0.3293, 0.8697, 0.3293, 0.8017, 0.2387, 0.8017, 0.2171, 0.8069, 0.217, 0.8069, 0.2386, 0.8687, 0.328, 0.8687, 0.3267, 0.8697, 0.3266, 0.8069, 0.1674, 0.807, 0.1456, 0.8121, 0.1455, 0.8121, 0.1673, 0.868, 0.3424, 0.868, 0.341, 0.8687, 0.341, 0.8017, 0.167, 0.8017, 0.1455, 0.8069, 0.1456, 0.8069, 0.1672, 0.868, 0.3397, 0.868, 0.3384, 0.8687, 0.3384, 0.8017, 0.2669, 0.8017, 0.2387, 0.8069, 0.2386, 0.8069, 0.2668, 0.868, 0.3371, 0.868, 0.3358, 0.8687, 0.3358, 0.8157, 0.1515, 0.8316, 0.1037, 0.872, 0.07822, 0.918, 0.08706, 0.948, 0.126, 0.948, 0.1769, 0.918, 0.2159, 0.872, 0.2247, 0.8316, 0.1993, 0.868, 0.3345, 0.868, 0.3332, 0.8687, 0.3332, 0.868, 0.3319, 0.868, 0.3306, 0.8687, 0.3306, 0.868, 0.3293, 0.868, 0.328, 0.8687, 0.328, 0.868, 0.3267, 0.868, 0.3254, 0.8687, 0.3254, 0.8273, 0.3645, 0.8273, 0.3588, 0.8305, 0.3589, 0.8273, 0.3532, 0.8273, 0.3475, 0.8305, 0.3476, 0.8273, 0.3419, 0.8273, 0.3362, 0.8305, 0.3363, 0.8273, 0.3306, 0.8273, 0.3249, 0.8305, 0.325, 0.8273, 0.3193, 0.8273, 0.3136, 0.8305, 0.3137, 0.8017, 0.1952, 0.8017, 0.167, 0.8069, 0.1672, 0.8069, 0.1954, 0.8273, 0.3079, 0.8273, 0.3023, 0.8305, 0.3024, 0.8052, 0.2156, 0.8123, 0.2156, 0.8123, 0.2527, 0.8052, 0.2527, 0.948, 0.1769, 0.948, 0.126, 0.8017, 0.1455, 0.9324, 0.1979, 0.8123, 0.2156, 0.8194, 0.2156, 0.8194, 0.2515, 0.8123, 0.2515, 0.7983, 0.2539, 0.7983, 0.2156, 0.8052, 0.2156, 0.8052, 0.2539, 0.8393, 0.2514, 0.8322, 0.2514, 0.8322, 0.2156, 0.8393, 0.2156, 0.8393, 0.2261, 0.8462, 0.2261, 0.8462, 0.229, 0.8393, 0.229, 0.8462, 0.229, 0.8462, 0.2318, 0.8393, 0.2318, 0.8393, 0.229, 0.8462, 0.2318, 0.8462, 0.2344, 0.8393, 0.2344, 0.8393, 0.2318, 0.8462, 0.2344, 0.8462, 0.2366, 0.8393, 0.2366, 0.8393, 0.2344, 0.8604, 0.236, 0.8533, 0.236, 0.8533, 0.2349, 0.8533, 0.2336, 0.8604, 0.2336, 0.8604, 0.2355, 0.8604, 0.2336, 0.8533, 0.2336, 0.8533, 0.231, 0.8604, 0.231, 0.8604, 0.231, 0.8533, 0.231, 0.8533, 0.2283, 0.8604, 0.2283, 0.8604, 0.2283, 0.8533, 0.2283, 0.8533, 0.2254, 0.8604, 0.2254, 0.8604, 0.2254, 0.8533, 0.2254, 0.8533, 0.2227, 0.8604, 0.2227, 0.8604, 0.2227, 0.8533, 0.2227, 0.8533, 0.22, 0.8604, 0.22, 0.8604, 0.22, 0.8533, 0.22, 0.8533, 0.2177, 0.8604, 0.2177, 0.8604, 0.2177, 0.8533, 0.2177, 0.8533, 0.2156, 0.8604, 0.2156, 0.8533, 0.236, 0.8462, 0.236, 0.8462, 0.2336, 0.8533, 0.2336, 0.8533, 0.2336, 0.8462, 0.2336, 0.8462, 0.231, 0.8533, 0.231, 0.8533, 0.231, 0.8462, 0.231, 0.8462, 0.2283, 0.8533, 0.2283, 0.8533, 0.2283, 0.8462, 0.2283, 0.8462, 0.2254, 0.8533, 0.2254, 0.8533, 0.2254, 0.8462, 0.2254, 0.8462, 0.2227, 0.8533, 0.2227, 0.8533, 0.2227, 0.8462, 0.2227, 0.8462, 0.22, 0.8533, 0.22, 0.8533, 0.22, 0.8462, 0.22, 0.8462, 0.2177, 0.8533, 0.2177, 0.8533, 0.2177, 0.8462, 0.2177, 0.8462, 0.2156, 0.8533, 0.2156, 0.8251, 0.2156, 0.8322, 0.2156, 0.8322, 0.2178, 0.8251, 0.2178, 0.8251, 0.2178, 0.8322, 0.2178, 0.8322, 0.2203, 0.8251, 0.2203, 0.8251, 0.2203, 0.8322, 0.2203, 0.8322, 0.223, 0.8251, 0.223, 0.8251, 0.223, 0.8322, 0.223, 0.8322, 0.2258, 0.8251, 0.2258, 0.8251, 0.2258, 0.8322, 0.2258, 0.8322, 0.2286, 0.8251, 0.2286, 0.8251, 0.2286, 0.8322, 0.2286, 0.8322, 0.2313, 0.8251, 0.2313, 0.8251, 0.2313, 0.8322, 0.2313, 0.8322, 0.2338, 0.8251, 0.2338, 0.8251, 0.2338, 0.8322, 0.2338, 0.8322, 0.2348, 0.8322, 0.236, 0.8251, 0.236, 0.8251, 0.2346, 0.8462, 0.2156, 0.8462, 0.2179, 0.8393, 0.2179, 0.8393, 0.2156, 0.8462, 0.2179, 0.8462, 0.2204, 0.8393, 0.2204, 0.8393, 0.2179, 0.8462, 0.2204, 0.8462, 0.2232, 0.8393, 0.2232, 0.8393, 0.2204, 0.8462, 0.2232, 0.8462, 0.2261, 0.8393, 0.2261, 0.8393, 0.2232, 0.38, 0.5476, 0.38, 0.5419, 0.3832, 0.542, 0.38, 0.5589, 0.38, 0.5532, 0.3832, 0.5533, 0.38, 0.5702, 0.38, 0.5646, 0.3832, 0.5646, 0.38, 0.5815, 0.38, 0.5759, 0.3832, 0.5759, 0.38, 0.5928, 0.38, 0.5872, 0.3832, 0.5872, 0.38, 0.6041, 0.38, 0.5985, 0.3832, 0.5986, 0.38, 0.6156, 0.38, 0.6098, 0.3832, 0.6099, 0.4207, 0.5733, 0.4207, 0.572, 0.4214, 0.572, 0.4207, 0.5759, 0.4207, 0.5746, 0.4214, 0.5746, 0.4207, 0.5785, 0.4207, 0.5772, 0.4214, 0.5772, 0.4207, 0.5811, 0.4207, 0.5798, 0.4214, 0.5798, 0.4207, 0.5837, 0.4207, 0.5824, 0.4214, 0.5824, 0.4207, 0.5863, 0.4207, 0.585, 0.4214, 0.585, 0.4214, 0.572, 0.4214, 0.5707, 0.4223, 0.5706, 0.4214, 0.5746, 0.4214, 0.5733, 0.4223, 0.5733, 0.4214, 0.5772, 0.4214, 0.5759, 0.4223, 0.5759, 0.4214, 0.5798, 0.4214, 0.5785, 0.4223, 0.5785, 0.4214, 0.5824, 0.4214, 0.5811, 0.4223, 0.5811, 0.4214, 0.585, 0.4214, 0.5837, 0.4223, 0.5837, 0.4214, 0.5876, 0.4214, 0.5863, 0.4223, 0.5863, 0.3938, 0.6041, 0.3938, 0.6098, 0.3906, 0.6097, 0.3938, 0.5928, 0.3938, 0.5985, 0.3906, 0.5985, 0.3938, 0.5816, 0.3938, 0.5872, 0.3906, 0.5872, 0.3938, 0.5703, 0.3938, 0.5759, 0.3906, 0.5759, 0.3938, 0.559, 0.3938, 0.5646, 0.3906, 0.5646, 0.3938, 0.5477, 0.3938, 0.5534, 0.3906, 0.5533, 0.3864, 0.6097, 0.3832, 0.6098, 0.3832, 0.6041, 0.3864, 0.5985, 0.3832, 0.5985, 0.3832, 0.5928, 0.3864, 0.5872, 0.3832, 0.5872, 0.3832, 0.5816, 0.3864, 0.5759, 0.3832, 0.5759, 0.3832, 0.5703, 0.3864, 0.5646, 0.3832, 0.5646, 0.3832, 0.559, 0.3864, 0.5533, 0.3832, 0.5534, 0.3832, 0.5477, 0.4293, 0.6164, 0.4252, 0.6163, 0.4252, 0.6106, 0.4293, 0.605, 0.4252, 0.6049, 0.4252, 0.5992, 0.4293, 0.5935, 0.4252, 0.5934, 0.4252, 0.5877, 0.4293, 0.5821, 0.4252, 0.582, 0.4252, 0.5763, 0.4293, 0.5707, 0.4252, 0.5706, 0.4252, 0.5649, 0.4293, 0.5593, 0.4252, 0.5592, 0.4252, 0.5535, 0.4293, 0.5478, 0.4252, 0.5478, 0.4252, 0.5419, 0.3726, 0.5475, 0.3758, 0.5475, 0.3758, 0.5532, 0.3726, 0.5588, 0.3758, 0.5588, 0.3758, 0.5645, 0.3726, 0.5701, 0.3758, 0.5702, 0.3758, 0.5758, 0.3726, 0.5814, 0.3758, 0.5815, 0.3758, 0.5871, 0.3726, 0.5928, 0.3758, 0.5928, 0.3758, 0.5984, 0.3726, 0.6041, 0.3758, 0.6041, 0.3758, 0.6097, 0.3758, 0.5419, 0.38, 0.5419, 0.38, 0.5476, 0.3758, 0.5532, 0.38, 0.5532, 0.38, 0.5589, 0.3758, 0.5645, 0.38, 0.5646, 0.38, 0.5702, 0.3758, 0.5758, 0.38, 0.5759, 0.38, 0.5815, 0.3758, 0.5871, 0.38, 0.5872, 0.38, 0.5928, 0.3758, 0.5984, 0.38, 0.5985, 0.38, 0.6041, 0.3758, 0.6097, 0.38, 0.6098, 0.38, 0.6156, 0.3952, 0.6057, 0.3938, 0.6015, 0.4027, 0.6071, 0.4027, 0.6071, 0.3987, 0.6079, 0.3952, 0.6057, 0.4054, 0.6037, 0.4027, 0.6071, 0.3987, 0.5951, 0.4054, 0.5993, 0.4054, 0.6037, 0.3987, 0.5951, 0.3987, 0.5951, 0.4027, 0.5959, 0.4054, 0.5993, 0.3938, 0.6015, 0.3952, 0.5973, 0.3987, 0.5951, 0.721, 0.8995, 0.6966, 0.9095, 0.6995, 0.9142, 0.7001, 0.9142, 0.703, 0.9128, 0.7038, 0.9097, 0.7035, 0.9081, 0.705, 0.9079, 0.7068, 0.9105, 0.7097, 0.9103, 0.7135, 0.9086, 0.7159, 0.9067, 0.7157, 0.9034, 0.717, 0.9027, 0.7188, 0.9053, 0.7209, 0.9063, 0.7238, 0.9054, 0.7244, 0.9052, 0.6623, 0.9248, 0.6306, 0.9406, 0.6339, 0.9465, 0.6349, 0.946, 0.6363, 0.9432, 0.6359, 0.9415, 0.6376, 0.9406, 0.6393, 0.942, 0.6433, 0.9415, 0.6479, 0.939, 0.65, 0.9361, 0.6496, 0.9337, 0.6515, 0.9327, 0.6527, 0.9347, 0.6554, 0.9351, 0.6594, 0.933, 0.6613, 0.9314, 0.6608, 0.9276, 0.6632, 0.9263, 0.6034, 0.955, 0.5807, 0.9675, 0.5841, 0.9732, 0.5845, 0.9714, 0.5847, 0.9691, 0.5868, 0.9682, 0.59, 0.9701, 0.5924, 0.9694, 0.596, 0.9673, 0.5992, 0.9638, 0.5991, 0.9614, 0.6009, 0.9598, 0.6036, 0.961, 0.6067, 0.9603, 0.5996, 0.9488, 0.5978, 0.9435, 0.575, 0.9571, 0.5774, 0.9634, 0.5779, 0.9631, 0.5803, 0.9613, 0.5809, 0.959, 0.5799, 0.9558, 0.5813, 0.9551, 0.5837, 0.9574, 0.5867, 0.9567, 0.5903, 0.9546, 0.5922, 0.9524, 0.5914, 0.9493, 0.5925, 0.9483, 0.5935, 0.9496, 0.5964, 0.9508, 0.5993, 0.9493, 0.6434, 0.9214, 0.6453, 0.9205, 0.6469, 0.9223, 0.6504, 0.9224, 0.6552, 0.9202, 0.658, 0.9173, 0.658, 0.915, 0.6597, 0.9142, 0.6609, 0.9156, 0.6638, 0.9162, 0.6649, 0.9157, 0.6623, 0.9094, 0.6307, 0.9252, 0.6313, 0.9269, 0.6337, 0.9258, 0.6363, 0.9286, 0.6387, 0.928, 0.6429, 0.9261, 0.6441, 0.9236, 0.7137, 0.8856, 0.6901, 0.8963, 0.6922, 0.9023, 0.6945, 0.9001, 0.6953, 0.8971, 0.6977, 0.8967, 0.6995, 0.8983, 0.7041, 0.8979, 0.7079, 0.8963, 0.7099, 0.8947, 0.7105, 0.891, 0.7125, 0.8898, 0.7144, 0.8911, 0.7159, 0.8919, 0.7392, 0.8931, 0.721, 0.8995, 0.7244, 0.9052, 0.7263, 0.9044, 0.7283, 0.9034, 0.7309, 0.9016, 0.7314, 0.9, 0.7309, 0.8977, 0.7323, 0.8983, 0.7337, 0.9001, 0.7368, 0.8996, 0.7386, 0.8984, 0.7389, 0.8964, 0.7389, 0.8947, 0.6966, 0.9095, 0.6623, 0.9248, 0.6632, 0.9263, 0.6658, 0.9286, 0.6684, 0.9286, 0.6724, 0.9263, 0.6741, 0.9239, 0.6736, 0.9215, 0.6755, 0.9206, 0.6774, 0.9226, 0.6802, 0.9227, 0.6839, 0.9208, 0.6847, 0.9185, 0.6843, 0.9163, 0.6862, 0.9155, 0.6876, 0.9172, 0.6898, 0.9175, 0.6929, 0.9161, 0.6942, 0.9143, 0.6936, 0.9122, 0.6956, 0.9116, 0.6976, 0.9141, 0.6995, 0.9142, 0.6306, 0.9406, 0.6034, 0.955, 0.6067, 0.9603, 0.6104, 0.9583, 0.6116, 0.9552, 0.6116, 0.9535, 0.614, 0.9523, 0.6163, 0.9545, 0.6193, 0.9535, 0.6223, 0.9517, 0.6228, 0.9486, 0.6257, 0.947, 0.6278, 0.9492, 0.6309, 0.9482, 0.6339, 0.9465, 0.5841, 0.9732, 0.5807, 0.9675, 0.5542, 0.9831, 0.5574, 0.9867, 0.5609, 0.9876, 0.5659, 0.9858, 0.5696, 0.9825, 0.5701, 0.9797, 0.57, 0.9759, 0.5717, 0.9749, 0.5749, 0.9774, 0.5775, 0.9781, 0.5806, 0.9768, 0.5839, 0.9746, 0.5603, 0.9686, 0.5616, 0.9697, 0.5634, 0.9706, 0.5654, 0.97, 0.5677, 0.9677, 0.5672, 0.9655, 0.5675, 0.964, 0.569, 0.9658, 0.5706, 0.9664, 0.5735, 0.9655, 0.5756, 0.9644, 0.5774, 0.9634, 0.575, 0.9571, 0.5589, 0.9679, 0.6007, 0.9472, 0.6, 0.944, 0.6017, 0.9428, 0.603, 0.9446, 0.6051, 0.9447, 0.6081, 0.943, 0.6092, 0.9411, 0.6088, 0.9388, 0.6105, 0.9378, 0.612, 0.9395, 0.6143, 0.9403, 0.618, 0.9385, 0.6197, 0.9362, 0.6193, 0.9334, 0.6212, 0.9324, 0.6227, 0.9342, 0.6256, 0.9344, 0.6298, 0.9325, 0.6315, 0.9304, 0.6313, 0.9269, 0.6307, 0.9252, 0.5978, 0.9435, 0.5996, 0.9488, 0.668, 0.9144, 0.6706, 0.9124, 0.6703, 0.9094, 0.6733, 0.908, 0.676, 0.9096, 0.6792, 0.9082, 0.6818, 0.9064, 0.6815, 0.9032, 0.684, 0.902, 0.6852, 0.903, 0.6883, 0.904, 0.6922, 0.9023, 0.6901, 0.8963, 0.6623, 0.9094, 0.6649, 0.9157, 0.7209, 0.8913, 0.7237, 0.8896, 0.7249, 0.8871, 0.7249, 0.8829, 0.7267, 0.8821, 0.7296, 0.8846, 0.7321, 0.8859, 0.7368, 0.885, 0.7412, 0.882, 0.7428, 0.8786, 0.742, 0.8738, 0.7137, 0.8856, 0.7159, 0.8919, 0.7171, 0.8926, 0.38, 0.5532, 0.3832, 0.5477, 0.3832, 0.5533, 0.38, 0.5646, 0.3832, 0.559, 0.3832, 0.5646, 0.38, 0.5759, 0.3832, 0.5703, 0.3832, 0.5759, 0.38, 0.5872, 0.3832, 0.5816, 0.3832, 0.5872, 0.38, 0.5985, 0.3832, 0.5929, 0.3832, 0.5986, 0.38, 0.6098, 0.3832, 0.6042, 0.3832, 0.6099, 0.4207, 0.572, 0.4214, 0.5707, 0.4214, 0.572, 0.4207, 0.5746, 0.4214, 0.5733, 0.4214, 0.5746, 0.4207, 0.5772, 0.4214, 0.5759, 0.4214, 0.5772, 0.4207, 0.5798, 0.4214, 0.5785, 0.4214, 0.5798, 0.4207, 0.5824, 0.4214, 0.5811, 0.4214, 0.5824, 0.4207, 0.585, 0.4214, 0.5837, 0.4214, 0.585, 0.4207, 0.5877, 0.4214, 0.5863, 0.4214, 0.5876, 0.4214, 0.5733, 0.4223, 0.5719, 0.4223, 0.5733, 0.4214, 0.5759, 0.4223, 0.5746, 0.4223, 0.5759, 0.4214, 0.5785, 0.4223, 0.5772, 0.4223, 0.5785, 0.4214, 0.5811, 0.4223, 0.5798, 0.4223, 0.5811, 0.4214, 0.5837, 0.4223, 0.5824, 0.4223, 0.5837, 0.4214, 0.5863, 0.4223, 0.585, 0.4223, 0.5863, 0.3938, 0.6098, 0.3906, 0.6154, 0.3906, 0.6097, 0.3938, 0.5985, 0.3906, 0.6041, 0.3906, 0.5985, 0.3938, 0.5872, 0.3906, 0.5928, 0.3906, 0.5872, 0.3938, 0.5759, 0.3906, 0.5815, 0.3906, 0.5759, 0.3938, 0.5646, 0.3906, 0.5703, 0.3906, 0.5646, 0.3938, 0.5534, 0.3906, 0.559, 0.3906, 0.5533, 0.3938, 0.5419, 0.3906, 0.5477, 0.3906, 0.5419, 0.3864, 0.6154, 0.3832, 0.6098, 0.3864, 0.6097, 0.3864, 0.6041, 0.3832, 0.5985, 0.3864, 0.5985, 0.3864, 0.5928, 0.3832, 0.5872, 0.3864, 0.5872, 0.3864, 0.5815, 0.3832, 0.5759, 0.3864, 0.5759, 0.3864, 0.5703, 0.3832, 0.5646, 0.3864, 0.5646, 0.3864, 0.559, 0.3832, 0.5534, 0.3864, 0.5533, 0.3864, 0.5477, 0.3832, 0.5419, 0.3864, 0.5419, 0.4293, 0.6107, 0.4252, 0.6049, 0.4293, 0.605, 0.4293, 0.5992, 0.4252, 0.5934, 0.4293, 0.5935, 0.4293, 0.5878, 0.4252, 0.582, 0.4293, 0.5821, 0.4293, 0.5764, 0.4252, 0.5706, 0.4293, 0.5707, 0.4293, 0.565, 0.4252, 0.5592, 0.4293, 0.5593, 0.4293, 0.5536, 0.4252, 0.5478, 0.4293, 0.5478, 0.3726, 0.5419, 0.3758, 0.5475, 0.3726, 0.5475, 0.3726, 0.5532, 0.3758, 0.5588, 0.3726, 0.5588, 0.3726, 0.5645, 0.3758, 0.5702, 0.3726, 0.5701, 0.3726, 0.5758, 0.3758, 0.5815, 0.3726, 0.5814, 0.3726, 0.5871, 0.3758, 0.5928, 0.3726, 0.5928, 0.3726, 0.5984, 0.3758, 0.6041, 0.3726, 0.6041, 0.3726, 0.6097, 0.3758, 0.6156, 0.3726, 0.6156, 0.3758, 0.5475, 0.38, 0.5532, 0.3758, 0.5532, 0.3758, 0.5588, 0.38, 0.5646, 0.3758, 0.5645, 0.3758, 0.5702, 0.38, 0.5759, 0.3758, 0.5758, 0.3758, 0.5815, 0.38, 0.5872, 0.3758, 0.5871, 0.3758, 0.5928, 0.38, 0.5985, 0.3758, 0.5984, 0.3758, 0.6041, 0.38, 0.6098, 0.3758, 0.6097, 0.4229, 0.6139, 0.4228, 0.6153, 0.434, 0.6161, 0.2436, 0.9104, 0.2394, 0.9095, 0.2393, 0.9101, 0.3042, 0.9975, 0.3043, 0.9961, 0.2613, 0.993, 0.2612, 0.9944, 0.1601, 0.9466, 0.1602, 0.9452, 0.1225, 0.9425, 0.1224, 0.9439, 0.3392, 0.9715, 0.3393, 0.9701, 0.3302, 0.9694, 0.3301, 0.9708, 0.225, 0.907, 0.225, 0.9065, 0.2147, 0.9058, 0.2146, 0.9063, 0.1897, 0.9487, 0.1898, 0.9473, 0.1602, 0.9452, 0.1601, 0.9466, 0.2648, 0.9541, 0.2649, 0.9527, 0.2244, 0.9498, 0.2243, 0.9512, 0.2523, 0.9411, 0.2523, 0.9405, 0.241, 0.9397, 0.241, 0.9402, 0.2243, 0.9512, 0.2244, 0.9498, 0.1898, 0.9473, 0.1897, 0.9487, 0.3301, 0.9686, 0.3393, 0.9701, 0.3315, 0.9615, 0.3062, 0.9584, 0.3047, 0.9596, 0.3011, 0.9599, 0.2985, 0.9597, 0.2961, 0.9594, 0.2961, 0.9606, 0.3236, 0.9646, 0.325, 0.9575, 0.318, 0.9561, 0.3167, 0.9575, 0.3158, 0.9592, 0.3143, 0.961, 0.3118, 0.9612, 0.3084, 0.9598, 0.308, 0.9572, 0.307, 0.9557, 0.3036, 0.9909, 0.3338, 0.9954, 0.3338, 0.9942, 0.3331, 0.9941, 0.3297, 0.9932, 0.3281, 0.991, 0.3278, 0.9872, 0.326, 0.9871, 0.3243, 0.9906, 0.3208, 0.9911, 0.316, 0.9905, 0.313, 0.989, 0.3126, 0.9853, 0.311, 0.9847, 0.3104, 0.9865, 0.3078, 0.989, 0.304, 0.9888, 0.3035, 0.9884, 0.2987, 0.9828, 0.2981, 0.9853, 0.2958, 0.9864, 0.2918, 0.9859, 0.2898, 0.9843, 0.2893, 0.9817, 0.287, 0.9814, 0.2861, 0.9839, 0.284, 0.9857, 0.2792, 0.9854, 0.2764, 0.9837, 0.2756, 0.9805, 0.2732, 0.9803, 0.2723, 0.9829, 0.2692, 0.9844, 0.2639, 0.9843, 0.2612, 0.9828, 0.2599, 0.9789, 0.26, 0.9864, 0.3036, 0.9909, 0.3035, 0.9884, 0.3017, 0.9871, 0.301, 0.9834, 0.2188, 0.9838, 0.26, 0.9864, 0.2599, 0.9789, 0.2568, 0.9788, 0.2552, 0.9829, 0.2523, 0.9834, 0.247, 0.9832, 0.2446, 0.9811, 0.2445, 0.9783, 0.2421, 0.9783, 0.2411, 0.9809, 0.2373, 0.9826, 0.2312, 0.9823, 0.2269, 0.9805, 0.226, 0.978, 0.2238, 0.9779, 0.2231, 0.9799, 0.2202, 0.9818, 0.2189, 0.9818, 0.1914, 0.9773, 0.1885, 0.9797, 0.1836, 0.9795, 0.1837, 0.982, 0.2188, 0.9838, 0.2189, 0.9818, 0.2149, 0.9818, 0.2112, 0.9808, 0.2103, 0.9774, 0.2065, 0.9773, 0.2042, 0.9802, 0.2002, 0.9801, 0.1965, 0.9794, 0.1955, 0.9757, 0.1923, 0.9756, 0.1548, 0.9774, 0.1535, 0.979, 0.1536, 0.9821, 0.1837, 0.982, 0.1836, 0.9795, 0.1801, 0.9783, 0.178, 0.9755, 0.1752, 0.976, 0.174, 0.9785, 0.1688, 0.9802, 0.1641, 0.9801, 0.1612, 0.9794, 0.159, 0.9756, 0.1563, 0.9752, 0.1376, 0.9733, 0.1356, 0.9772, 0.1335, 0.9797, 0.128, 0.9809, 0.1219, 0.9797, 0.1188, 0.9767, 0.1176, 0.9712, 0.1145, 0.9712, 0.1151, 0.9826, 0.1536, 0.9821, 0.1535, 0.979, 0.1524, 0.9803, 0.1479, 0.9806, 0.144, 0.98, 0.1417, 0.9778, 0.1399, 0.9733, 0.3938, 0.6015, 0.3987, 0.5951, 0.4027, 0.6071, 0.174, 0.9131, 0.1738, 0.9103, 0.1705, 0.9131, 0.1802, 0.9111, 0.18, 0.9121, 0.1786, 0.9124, 0.1777, 0.9122, 0.1772, 0.9114, 0.177, 0.9107, 0.1766, 0.9101, 0.1738, 0.9103, 0.174, 0.9131, 0.1845, 0.9131, 0.1846, 0.9126, 0.1837, 0.9126, 0.1827, 0.9125, 0.1814, 0.9122, 0.1809, 0.9117, 0.1807, 0.9106, 0.1556, 0.926, 0.1861, 0.9258, 0.1865, 0.9233, 0.1859, 0.9236, 0.1822, 0.9233, 0.1799, 0.9204, 0.1796, 0.9185, 0.1779, 0.9189, 0.177, 0.9225, 0.1738, 0.9236, 0.169, 0.9235, 0.1656, 0.9225, 0.1644, 0.9188, 0.1627, 0.9186, 0.1618, 0.9223, 0.16, 0.9244, 0.1564, 0.9247, 0.1558, 0.9247, 0.1896, 0.9187, 0.1885, 0.9223, 0.1865, 0.9233, 0.1861, 0.9258, 0.2299, 0.9276, 0.2309, 0.9201, 0.2291, 0.9238, 0.2263, 0.9249, 0.221, 0.9243, 0.2181, 0.9223, 0.2176, 0.9196, 0.2152, 0.9194, 0.214, 0.9225, 0.2109, 0.9238, 0.2061, 0.9235, 0.2043, 0.9213, 0.2038, 0.9187, 0.2015, 0.9187, 0.2006, 0.9212, 0.1984, 0.9226, 0.1944, 0.9224, 0.1923, 0.921, 0.192, 0.9184, 0.2309, 0.9201, 0.2299, 0.9276, 0.271, 0.9309, 0.2712, 0.9289, 0.2699, 0.9287, 0.2672, 0.9263, 0.2669, 0.9243, 0.2646, 0.924, 0.2634, 0.9264, 0.2589, 0.9276, 0.2528, 0.927, 0.2493, 0.9248, 0.2487, 0.922, 0.2463, 0.9217, 0.2458, 0.9245, 0.2431, 0.9262, 0.2378, 0.9256, 0.2351, 0.9248, 0.2341, 0.9204, 0.2915, 0.9664, 0.29, 0.9699, 0.2863, 0.9701, 0.2823, 0.9696, 0.2805, 0.9664, 0.2767, 0.966, 0.2753, 0.9693, 0.2715, 0.9697, 0.2676, 0.9692, 0.2673, 0.9712, 0.3023, 0.9744, 0.3028, 0.9719, 0.298, 0.9714, 0.2954, 0.9685, 0.2947, 0.9667, 0.3023, 0.9744, 0.3322, 0.9787, 0.3327, 0.9757, 0.3316, 0.9739, 0.3304, 0.9714, 0.3277, 0.9714, 0.3251, 0.9749, 0.3221, 0.9753, 0.3174, 0.9746, 0.3125, 0.9723, 0.3116, 0.9696, 0.3089, 0.9686, 0.3064, 0.9712, 0.3028, 0.9719, 0.3445, 0.9761, 0.3419, 0.978, 0.338, 0.978, 0.3336, 0.977, 0.3327, 0.9757, 0.3322, 0.9787, 0.3702, 0.9847, 0.3724, 0.9733, 0.3693, 0.9729, 0.3674, 0.9783, 0.3639, 0.9808, 0.3577, 0.9811, 0.3524, 0.9792, 0.3507, 0.9764, 0.3492, 0.9722, 0.3469, 0.9719, 0.8344, 0.2237, 0.8421, 0.2469, 0.8147, 0.272, 0.7986, 0.2237, 0.8841, 0.255, 0.8987, 0.236, 0.9324, 0.2494, 0.902, 0.2888, 0.8987, 0.236, 0.8987, 0.2113, 0.9324, 0.1979, 0.9324, 0.2494, 0.8987, 0.2113, 0.8841, 0.1924, 0.902, 0.1585, 0.9324, 0.1979, 0.8841, 0.1924, 0.8618, 0.1881, 0.8556, 0.1496, 0.902, 0.1585, 0.8618, 0.1881, 0.8421, 0.2004, 0.8147, 0.1753, 0.8556, 0.1496, 0.8421, 0.2004, 0.8344, 0.2237, 0.7986, 0.2237, 0.8147, 0.1753, 0.8421, 0.2469, 0.8618, 0.2593, 0.8556, 0.2978, 0.8147, 0.272, 0.8618, 0.2593, 0.8841, 0.255, 0.902, 0.2888, 0.8556, 0.2978, 0.8047, 0.208, 0.7983, 0.2156, 0.7983, 0.1774, 0.8045, 0.1851, 0.8036, 0.186, 0.8019, 0.1882, 0.8006, 0.1908, 0.7998, 0.1936, 0.7996, 0.1965, 0.7998, 0.1994, 0.8006, 0.2022, 0.8019, 0.2047, 0.8036, 0.207, 0.8045, 0.1851, 0.7983, 0.1774, 0.8322, 0.1774, 0.8322, 0.2156, 0.7983, 0.2156, 0.8047, 0.208, 0.8056, 0.2088, 0.808, 0.2102, 0.8105, 0.2111, 0.8132, 0.2113, 0.8158, 0.2111, 0.8184, 0.2102, 0.8208, 0.2088, 0.8228, 0.207, 0.8245, 0.2047, 0.8258, 0.2022, 0.8265, 0.1994, 0.8268, 0.1965, 0.8265, 0.1936, 0.8258, 0.1908, 0.8245, 0.1882, 0.8228, 0.186, 0.8208, 0.1842, 0.8184, 0.1828, 0.8158, 0.1819, 0.8132, 0.1817, 0.8105, 0.1819, 0.808, 0.1828, 0.8056, 0.1842, 0.8374, 0.207, 0.8379, 0.2074, 0.8322, 0.2156, 0.8322, 0.1774, 0.8388, 0.1848, 0.8374, 0.186, 0.8358, 0.1882, 0.8345, 0.1908, 0.8337, 0.1936, 0.8335, 0.1965, 0.8337, 0.1994, 0.8345, 0.2022, 0.8358, 0.2047, 0.8388, 0.1848, 0.8322, 0.1774, 0.8661, 0.1774, 0.8661, 0.2156, 0.8322, 0.2156, 0.8379, 0.2074, 0.8395, 0.2088, 0.8419, 0.2102, 0.8444, 0.2111, 0.8471, 0.2113, 0.8497, 0.2111, 0.8523, 0.2102, 0.8546, 0.2088, 0.8567, 0.207, 0.8584, 0.2047, 0.8596, 0.2022, 0.8604, 0.1994, 0.8607, 0.1965, 0.8604, 0.1936, 0.8596, 0.1908, 0.8584, 0.1882, 0.8567, 0.186, 0.8546, 0.1842, 0.8523, 0.1828, 0.8497, 0.1819, 0.8471, 0.1817, 0.8444, 0.1819, 0.8419, 0.1828, 0.8395, 0.1842])
me_cylinder.materials.append(mat_material_001)
me_cylinder.use_remesh_fix_poles = True
me_cylinder.use_remesh_preserve_attributes = False
me_cylinder.use_mirror_vertex_groups = False
me_cylinder.update()

# ---- objects
ob_katana = bpy.data.objects.new('Katana', me_cylinder)

# ---- transforms, parenting, visibility, modifiers, constraints
ob_katana.location = (0.0, 0.0, 0.0)
ob_katana.lineart.crease_threshold = 0.0

# ---- collection membership
scene.collection.objects.link(ob_katana)

# ---- scene / render settings (as saved in the file)
scene.frame_start = 1; scene.frame_end = 250; scene.frame_set(101)
scene.render.engine = 'BLENDER_EEVEE_NEXT'
scene.cycles.use_denoising = False
scene.cycles.samples = 128
scene.cycles.sampling_pattern = 'TABULATED_SOBOL'
scene.cycles.use_adaptive_sampling = False
scene.cycles.use_light_tree = False
scene.view_settings.view_transform = 'Filmic'
bpy.context.view_layer.update()

# ---- added for rendering (the .blend has no active camera and no usable light): camera, sun
cam_auto = bpy.data.cameras.new('AutoCamera')
cam_auto.lens = 50.0
cam_auto.sensor_width = 36.0
cam_auto.clip_end = 1000.0
ob_auto_camera = bpy.data.objects.new('AutoCamera', cam_auto)
scene.collection.objects.link(ob_auto_camera)
ob_auto_camera.location = (6.0996, -7.44266, 6.65543)
ob_auto_camera.rotation_euler = (1.09748, -7.21219e-08, 0.694738)
scene.camera = ob_auto_camera
light_auto_sun = bpy.data.lights.new('AutoSun', 'SUN')
light_auto_sun.energy = 3.0
light_auto_sun.angle = 0.0523599
ob_auto_sun = bpy.data.objects.new('AutoSun', light_auto_sun)
scene.collection.objects.link(ob_auto_sun)
ob_auto_sun.rotation_euler = (0.872665, 0.174533, 0.523599)
bpy.context.view_layer.update()
